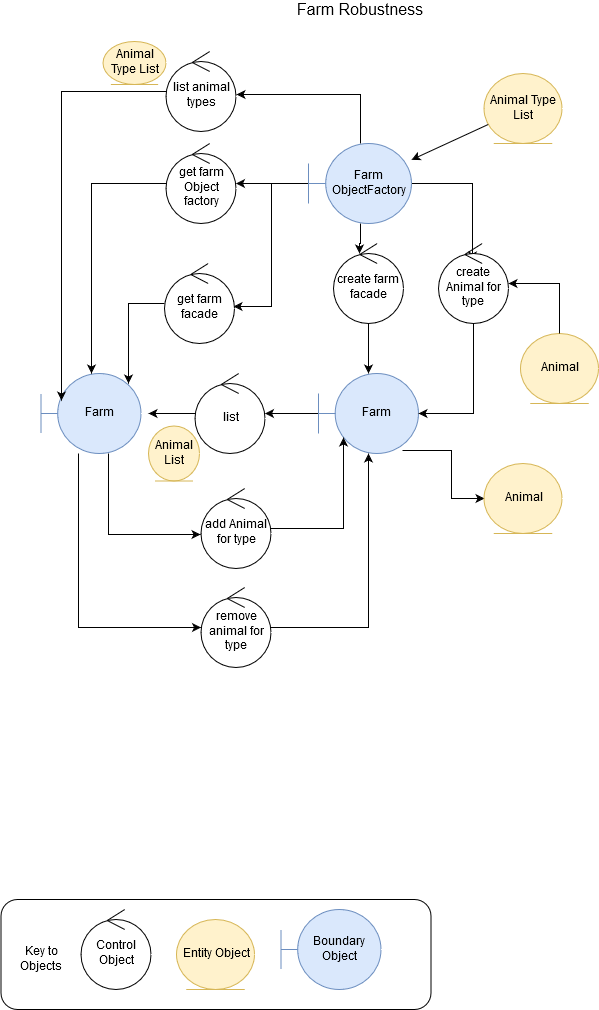

The diagram above was exported from draw.io. Its source (the exported page's mxGraphModel, read from the mxfile embedded in the PNG):
<mxGraphModel dx="1013" dy="533" grid="1" gridSize="10" guides="1" tooltips="1" connect="1" arrows="1" fold="1" page="1" pageScale="1" pageWidth="827" pageHeight="1169" background="#ffffff" math="0" shadow="0">
  <root>
    <mxCell id="0" />
    <mxCell id="1" parent="0" />
    <mxCell id="65" value="" style="rounded=1;whiteSpace=wrap;html=1;" parent="1" vertex="1">
      <mxGeometry x="37.5" y="1023" width="430" height="110" as="geometry" />
    </mxCell>
    <mxCell id="DZuMcae9LYtzn0QgDL1W-81" style="edgeStyle=orthogonalEdgeStyle;rounded=0;orthogonalLoop=1;jettySize=auto;html=1;" edge="1" parent="1" source="2" target="DZuMcae9LYtzn0QgDL1W-80">
      <mxGeometry relative="1" as="geometry" />
    </mxCell>
    <mxCell id="DZuMcae9LYtzn0QgDL1W-85" style="edgeStyle=orthogonalEdgeStyle;rounded=0;orthogonalLoop=1;jettySize=auto;html=1;entryX=0.986;entryY=0.538;entryDx=0;entryDy=0;entryPerimeter=0;" edge="1" parent="1" source="2" target="DZuMcae9LYtzn0QgDL1W-70">
      <mxGeometry relative="1" as="geometry" />
    </mxCell>
    <mxCell id="DZuMcae9LYtzn0QgDL1W-87" style="edgeStyle=orthogonalEdgeStyle;rounded=0;orthogonalLoop=1;jettySize=auto;html=1;entryX=0.371;entryY=0.125;entryDx=0;entryDy=0;entryPerimeter=0;" edge="1" parent="1" source="2" target="DZuMcae9LYtzn0QgDL1W-83">
      <mxGeometry relative="1" as="geometry" />
    </mxCell>
    <mxCell id="DZuMcae9LYtzn0QgDL1W-88" style="edgeStyle=orthogonalEdgeStyle;rounded=0;orthogonalLoop=1;jettySize=auto;html=1;entryX=1.007;entryY=0.538;entryDx=0;entryDy=0;entryPerimeter=0;" edge="1" parent="1" source="2" target="DZuMcae9LYtzn0QgDL1W-69">
      <mxGeometry relative="1" as="geometry">
        <Array as="points">
          <mxPoint x="397" y="218" />
        </Array>
      </mxGeometry>
    </mxCell>
    <mxCell id="DZuMcae9LYtzn0QgDL1W-92" style="edgeStyle=orthogonalEdgeStyle;rounded=0;orthogonalLoop=1;jettySize=auto;html=1;entryX=0.486;entryY=0.213;entryDx=0;entryDy=0;entryPerimeter=0;" edge="1" parent="1" source="2" target="DZuMcae9LYtzn0QgDL1W-75">
      <mxGeometry relative="1" as="geometry" />
    </mxCell>
    <mxCell id="2" value="&lt;div&gt;Farm&lt;/div&gt;&lt;div&gt;ObjectFactory&lt;/div&gt;" style="shape=umlBoundary;whiteSpace=wrap;html=1;fillColor=#dae8fc;strokeColor=#6c8ebf;" parent="1" vertex="1">
      <mxGeometry x="345" y="267" width="103" height="80" as="geometry" />
    </mxCell>
    <mxCell id="59" value="Control Object" style="ellipse;shape=umlControl;whiteSpace=wrap;html=1;" parent="1" vertex="1">
      <mxGeometry x="117.5" y="1033" width="70" height="80" as="geometry" />
    </mxCell>
    <mxCell id="60" value="Entity Object" style="ellipse;shape=umlEntity;whiteSpace=wrap;html=1;fillColor=#fff2cc;strokeColor=#d6b656;" parent="1" vertex="1">
      <mxGeometry x="213" y="1043" width="78" height="70" as="geometry" />
    </mxCell>
    <mxCell id="61" value="Boundary Object" style="shape=umlBoundary;whiteSpace=wrap;html=1;fillColor=#dae8fc;strokeColor=#6c8ebf;" parent="1" vertex="1">
      <mxGeometry x="317.5" y="1033" width="100" height="80" as="geometry" />
    </mxCell>
    <mxCell id="62" value="Key to Objects" style="text;html=1;strokeColor=none;fillColor=none;align=center;verticalAlign=middle;whiteSpace=wrap;rounded=0;" parent="1" vertex="1">
      <mxGeometry x="57.5" y="1073" width="40" height="20" as="geometry" />
    </mxCell>
    <mxCell id="66" value="Farm Robustness Diagram" style="text;html=1;strokeColor=none;fillColor=none;align=center;verticalAlign=middle;whiteSpace=wrap;rounded=0;fontSize=16;" parent="1" vertex="1">
      <mxGeometry x="189" y="124" width="415" height="20" as="geometry" />
    </mxCell>
    <mxCell id="DZuMcae9LYtzn0QgDL1W-66" value="Animal" style="ellipse;shape=umlEntity;whiteSpace=wrap;html=1;fillColor=#fff2cc;strokeColor=#d6b656;" vertex="1" parent="1">
      <mxGeometry x="557" y="457" width="78" height="70" as="geometry" />
    </mxCell>
    <mxCell id="DZuMcae9LYtzn0QgDL1W-90" style="edgeStyle=orthogonalEdgeStyle;rounded=0;orthogonalLoop=1;jettySize=auto;html=1;" edge="1" parent="1" source="DZuMcae9LYtzn0QgDL1W-67" target="DZuMcae9LYtzn0QgDL1W-71">
      <mxGeometry relative="1" as="geometry" />
    </mxCell>
    <mxCell id="DZuMcae9LYtzn0QgDL1W-67" value="Farm Facade" style="shape=umlBoundary;whiteSpace=wrap;html=1;fillColor=#dae8fc;strokeColor=#6c8ebf;" vertex="1" parent="1">
      <mxGeometry x="355" y="497" width="100" height="80" as="geometry" />
    </mxCell>
    <mxCell id="DZuMcae9LYtzn0QgDL1W-97" style="edgeStyle=orthogonalEdgeStyle;rounded=0;orthogonalLoop=1;jettySize=auto;html=1;entryX=-0.007;entryY=0.575;entryDx=0;entryDy=0;entryPerimeter=0;" edge="1" parent="1" source="DZuMcae9LYtzn0QgDL1W-68" target="DZuMcae9LYtzn0QgDL1W-96">
      <mxGeometry relative="1" as="geometry">
        <Array as="points">
          <mxPoint x="145" y="658" />
        </Array>
      </mxGeometry>
    </mxCell>
    <mxCell id="DZuMcae9LYtzn0QgDL1W-68" value="Farm Client" style="shape=umlBoundary;whiteSpace=wrap;html=1;fillColor=#dae8fc;strokeColor=#6c8ebf;" vertex="1" parent="1">
      <mxGeometry x="77.5" y="497" width="100" height="80" as="geometry" />
    </mxCell>
    <mxCell id="DZuMcae9LYtzn0QgDL1W-89" style="edgeStyle=orthogonalEdgeStyle;rounded=0;orthogonalLoop=1;jettySize=auto;html=1;entryX=0.205;entryY=0.338;entryDx=0;entryDy=0;entryPerimeter=0;" edge="1" parent="1" source="DZuMcae9LYtzn0QgDL1W-69" target="DZuMcae9LYtzn0QgDL1W-68">
      <mxGeometry relative="1" as="geometry" />
    </mxCell>
    <mxCell id="DZuMcae9LYtzn0QgDL1W-69" value="list animal types" style="ellipse;shape=umlControl;whiteSpace=wrap;html=1;" vertex="1" parent="1">
      <mxGeometry x="202.5" y="175" width="70" height="80" as="geometry" />
    </mxCell>
    <mxCell id="DZuMcae9LYtzn0QgDL1W-84" style="edgeStyle=orthogonalEdgeStyle;rounded=0;orthogonalLoop=1;jettySize=auto;html=1;entryX=0.875;entryY=0.125;entryDx=0;entryDy=0;entryPerimeter=0;" edge="1" parent="1" source="DZuMcae9LYtzn0QgDL1W-70" target="DZuMcae9LYtzn0QgDL1W-68">
      <mxGeometry relative="1" as="geometry" />
    </mxCell>
    <mxCell id="DZuMcae9LYtzn0QgDL1W-70" value="get farm facade" style="ellipse;shape=umlControl;whiteSpace=wrap;html=1;" vertex="1" parent="1">
      <mxGeometry x="201" y="387" width="70" height="80" as="geometry" />
    </mxCell>
    <mxCell id="DZuMcae9LYtzn0QgDL1W-91" style="edgeStyle=orthogonalEdgeStyle;rounded=0;orthogonalLoop=1;jettySize=auto;html=1;" edge="1" parent="1" source="DZuMcae9LYtzn0QgDL1W-71">
      <mxGeometry relative="1" as="geometry">
        <mxPoint x="185" y="537" as="targetPoint" />
      </mxGeometry>
    </mxCell>
    <mxCell id="DZuMcae9LYtzn0QgDL1W-71" value="list animals" style="ellipse;shape=umlControl;whiteSpace=wrap;html=1;" vertex="1" parent="1">
      <mxGeometry x="231.5" y="497" width="70" height="80" as="geometry" />
    </mxCell>
    <mxCell id="DZuMcae9LYtzn0QgDL1W-94" style="edgeStyle=orthogonalEdgeStyle;rounded=0;orthogonalLoop=1;jettySize=auto;html=1;entryX=0;entryY=0.5;entryDx=0;entryDy=0;exitX=0.84;exitY=0.963;exitDx=0;exitDy=0;exitPerimeter=0;" edge="1" parent="1" source="DZuMcae9LYtzn0QgDL1W-67" target="DZuMcae9LYtzn0QgDL1W-74">
      <mxGeometry relative="1" as="geometry">
        <mxPoint x="525" y="637" as="sourcePoint" />
      </mxGeometry>
    </mxCell>
    <mxCell id="DZuMcae9LYtzn0QgDL1W-99" style="edgeStyle=orthogonalEdgeStyle;rounded=0;orthogonalLoop=1;jettySize=auto;html=1;" edge="1" parent="1" source="DZuMcae9LYtzn0QgDL1W-73" target="DZuMcae9LYtzn0QgDL1W-67">
      <mxGeometry relative="1" as="geometry" />
    </mxCell>
    <mxCell id="DZuMcae9LYtzn0QgDL1W-100" style="edgeStyle=orthogonalEdgeStyle;rounded=0;orthogonalLoop=1;jettySize=auto;html=1;exitX=0.375;exitY=1;exitDx=0;exitDy=0;exitPerimeter=0;" edge="1" parent="1" source="DZuMcae9LYtzn0QgDL1W-68" target="DZuMcae9LYtzn0QgDL1W-73">
      <mxGeometry relative="1" as="geometry">
        <Array as="points">
          <mxPoint x="115" y="751" />
        </Array>
      </mxGeometry>
    </mxCell>
    <mxCell id="DZuMcae9LYtzn0QgDL1W-73" value="remove animal for type" style="ellipse;shape=umlControl;whiteSpace=wrap;html=1;" vertex="1" parent="1">
      <mxGeometry x="237.5" y="711" width="70" height="80" as="geometry" />
    </mxCell>
    <mxCell id="DZuMcae9LYtzn0QgDL1W-74" value="Animal List" style="ellipse;shape=umlEntity;whiteSpace=wrap;html=1;fillColor=#fff2cc;strokeColor=#d6b656;" vertex="1" parent="1">
      <mxGeometry x="520.5" y="587" width="78" height="70" as="geometry" />
    </mxCell>
    <mxCell id="DZuMcae9LYtzn0QgDL1W-93" style="edgeStyle=orthogonalEdgeStyle;rounded=0;orthogonalLoop=1;jettySize=auto;html=1;" edge="1" parent="1" source="DZuMcae9LYtzn0QgDL1W-75" target="DZuMcae9LYtzn0QgDL1W-67">
      <mxGeometry relative="1" as="geometry">
        <Array as="points">
          <mxPoint x="510" y="537" />
        </Array>
      </mxGeometry>
    </mxCell>
    <mxCell id="DZuMcae9LYtzn0QgDL1W-101" style="edgeStyle=orthogonalEdgeStyle;rounded=0;orthogonalLoop=1;jettySize=auto;html=1;exitX=0.5;exitY=0;exitDx=0;exitDy=0;" edge="1" parent="1" source="DZuMcae9LYtzn0QgDL1W-66" target="DZuMcae9LYtzn0QgDL1W-75">
      <mxGeometry relative="1" as="geometry">
        <Array as="points">
          <mxPoint x="596" y="407" />
        </Array>
      </mxGeometry>
    </mxCell>
    <mxCell id="DZuMcae9LYtzn0QgDL1W-75" value="create Animal for type" style="ellipse;shape=umlControl;whiteSpace=wrap;html=1;" vertex="1" parent="1">
      <mxGeometry x="475" y="367" width="70" height="80" as="geometry" />
    </mxCell>
    <mxCell id="DZuMcae9LYtzn0QgDL1W-76" value="Animal Type List" style="ellipse;shape=umlEntity;whiteSpace=wrap;html=1;fillColor=#fff2cc;strokeColor=#d6b656;" vertex="1" parent="1">
      <mxGeometry x="520.5" y="197" width="78" height="70" as="geometry" />
    </mxCell>
    <mxCell id="DZuMcae9LYtzn0QgDL1W-78" value="" style="endArrow=classic;html=1;" edge="1" parent="1" source="DZuMcae9LYtzn0QgDL1W-76" target="2">
      <mxGeometry width="50" height="50" relative="1" as="geometry">
        <mxPoint x="547.028" y="500.02" as="sourcePoint" />
        <mxPoint x="466" y="492.03999999999996" as="targetPoint" />
        <Array as="points" />
      </mxGeometry>
    </mxCell>
    <mxCell id="DZuMcae9LYtzn0QgDL1W-82" style="edgeStyle=orthogonalEdgeStyle;rounded=0;orthogonalLoop=1;jettySize=auto;html=1;" edge="1" parent="1" source="DZuMcae9LYtzn0QgDL1W-80" target="DZuMcae9LYtzn0QgDL1W-68">
      <mxGeometry relative="1" as="geometry" />
    </mxCell>
    <mxCell id="DZuMcae9LYtzn0QgDL1W-80" value="get farm Object factory" style="ellipse;shape=umlControl;whiteSpace=wrap;html=1;" vertex="1" parent="1">
      <mxGeometry x="202.5" y="267" width="70" height="80" as="geometry" />
    </mxCell>
    <mxCell id="DZuMcae9LYtzn0QgDL1W-86" style="edgeStyle=orthogonalEdgeStyle;rounded=0;orthogonalLoop=1;jettySize=auto;html=1;" edge="1" parent="1" source="DZuMcae9LYtzn0QgDL1W-83" target="DZuMcae9LYtzn0QgDL1W-67">
      <mxGeometry relative="1" as="geometry" />
    </mxCell>
    <mxCell id="DZuMcae9LYtzn0QgDL1W-83" value="create farm facade" style="ellipse;shape=umlControl;whiteSpace=wrap;html=1;" vertex="1" parent="1">
      <mxGeometry x="370" y="367" width="70" height="80" as="geometry" />
    </mxCell>
    <mxCell id="DZuMcae9LYtzn0QgDL1W-98" style="edgeStyle=orthogonalEdgeStyle;rounded=0;orthogonalLoop=1;jettySize=auto;html=1;entryX=0.25;entryY=0.8;entryDx=0;entryDy=0;entryPerimeter=0;" edge="1" parent="1" source="DZuMcae9LYtzn0QgDL1W-96" target="DZuMcae9LYtzn0QgDL1W-67">
      <mxGeometry relative="1" as="geometry" />
    </mxCell>
    <mxCell id="DZuMcae9LYtzn0QgDL1W-96" value="add Animal for type" style="ellipse;shape=umlControl;whiteSpace=wrap;html=1;" vertex="1" parent="1">
      <mxGeometry x="237.5" y="612" width="70" height="80" as="geometry" />
    </mxCell>
    <mxCell id="DZuMcae9LYtzn0QgDL1W-104" value="Animal List" style="ellipse;shape=umlEntity;whiteSpace=wrap;html=1;fillColor=#fff2cc;strokeColor=#d6b656;" vertex="1" parent="1">
      <mxGeometry x="185" y="549.5" width="51" height="55" as="geometry" />
    </mxCell>
    <mxCell id="DZuMcae9LYtzn0QgDL1W-105" value="Animal Type List" style="ellipse;shape=umlEntity;whiteSpace=wrap;html=1;fillColor=#fff2cc;strokeColor=#d6b656;" vertex="1" parent="1">
      <mxGeometry x="139.5" y="165" width="63" height="43" as="geometry" />
    </mxCell>
  </root>
</mxGraphModel>